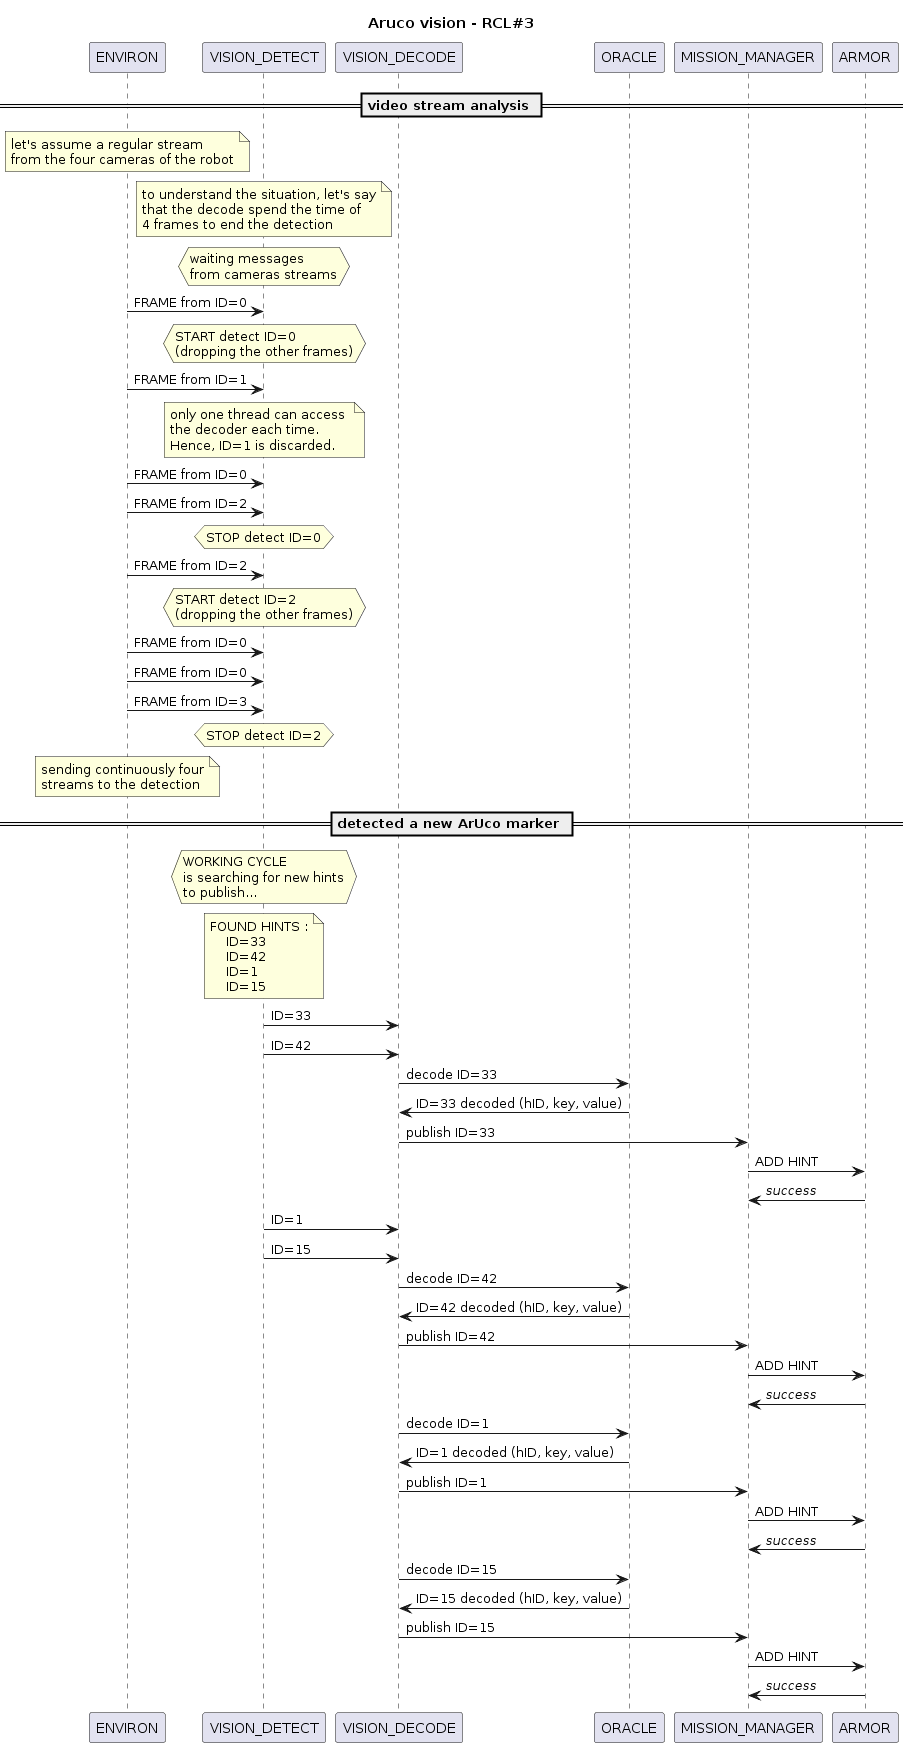

The diagram above was rendered by PlantUML. Its source (embedded in the PNG):
@startuml

title Aruco vision - RCL#3

''' ENTITIES
participant ENVIRON
participant VISION_DETECT
participant VISION_DECODE
participant ORACLE
participant MISSION_MANAGER
participant ARMOR

== video stream analysis ==

note over ENVIRON
let's assume a regular stream
from the four cameras of the robot
end note

note over VISION_DETECT
to understand the situation, let's say
that the decode spend the time of
4 frames to end the detection
end note

hnote over VISION_DETECT
waiting messages
from cameras streams
end hnote

ENVIRON -> VISION_DETECT : FRAME from ID=0

hnote over VISION_DETECT
START detect ID=0
(dropping the other frames)
end hnote

ENVIRON -> VISION_DETECT : FRAME from ID=1

note over VISION_DETECT
only one thread can access 
the decoder each time. 
Hence, ID=1 is discarded.
end note

ENVIRON -> VISION_DETECT : FRAME from ID=0
ENVIRON -> VISION_DETECT : FRAME from ID=2

hnote over VISION_DETECT
STOP detect ID=0
end hnote

ENVIRON -> VISION_DETECT : FRAME from ID=2

hnote over VISION_DETECT
START detect ID=2
(dropping the other frames)
end hnote

ENVIRON -> VISION_DETECT : FRAME from ID=0
ENVIRON -> VISION_DETECT : FRAME from ID=0
ENVIRON -> VISION_DETECT : FRAME from ID=3

hnote over VISION_DETECT
STOP detect ID=2
end hnote

note over ENVIRON
sending continuously four
streams to the detection
end note

== detected a new ArUco marker ==

hnote over VISION_DETECT
WORKING CYCLE
is searching for new hints
to publish...
end hnote

note over VISION_DETECT
FOUND HINTS :
    ID=33
    ID=42 
    ID=1 
    ID=15
end note

VISION_DETECT -> VISION_DECODE : ID=33
VISION_DETECT -> VISION_DECODE : ID=42

VISION_DECODE -> ORACLE : decode ID=33
VISION_DECODE <- ORACLE : ID=33 decoded (hID, key, value)
VISION_DECODE -> MISSION_MANAGER : publish ID=33
MISSION_MANAGER -> ARMOR : ADD HINT
MISSION_MANAGER <- ARMOR : <i>success</i>

VISION_DETECT -> VISION_DECODE : ID=1
VISION_DETECT -> VISION_DECODE : ID=15

VISION_DECODE -> ORACLE : decode ID=42
VISION_DECODE <- ORACLE : ID=42 decoded (hID, key, value)
VISION_DECODE -> MISSION_MANAGER : publish ID=42
MISSION_MANAGER -> ARMOR : ADD HINT
MISSION_MANAGER <- ARMOR : <i>success</i>

VISION_DECODE -> ORACLE : decode ID=1
VISION_DECODE <- ORACLE : ID=1 decoded (hID, key, value)
VISION_DECODE -> MISSION_MANAGER : publish ID=1
MISSION_MANAGER -> ARMOR : ADD HINT
MISSION_MANAGER <- ARMOR : <i>success</i>

VISION_DECODE -> ORACLE : decode ID=15
VISION_DECODE <- ORACLE : ID=15 decoded (hID, key, value)
VISION_DECODE -> MISSION_MANAGER : publish ID=15
MISSION_MANAGER -> ARMOR : ADD HINT
MISSION_MANAGER <- ARMOR : <i>success</i>


@enduml